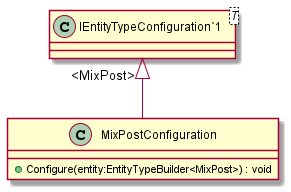

The diagram above was rendered by PlantUML. Its source (embedded in the PNG):
@startuml
class MixPostConfiguration {
    + Configure(entity:EntityTypeBuilder<MixPost>) : void
}
class "IEntityTypeConfiguration`1"<T> {
}
"IEntityTypeConfiguration`1" "<MixPost>" <|-- MixPostConfiguration
@enduml